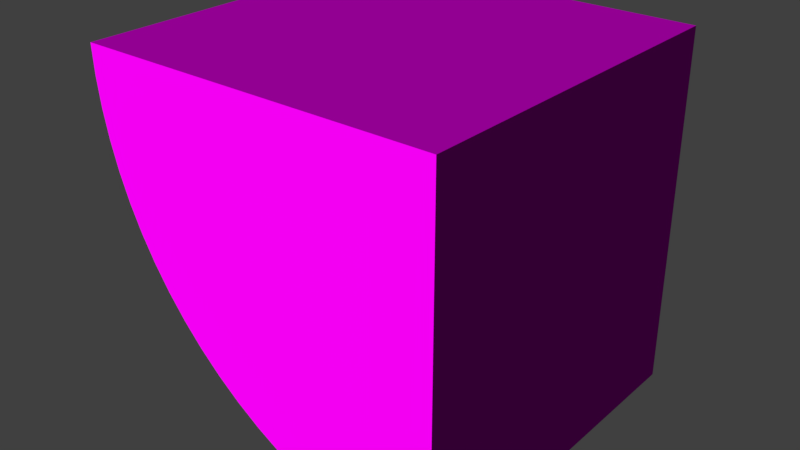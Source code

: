 # Source: ArmorRoundInvertedCorner.blend  (saved by Blender 2.78.0; exported with 4.5.12 LTS)
import bpy
from mathutils import Matrix  # noqa: F401  (used for matrix-valued properties, if any)

bpy.ops.wm.read_factory_settings(use_empty=True)
scene = bpy.context.scene
scene.name = 'HeavyArmorRoundInvertedCorner_5_5_5'

# ---- collections
col_collection_1_001 = bpy.data.collections.new('Collection 1.001'); scene.collection.children.link(col_collection_1_001)
col_collection_2_001 = bpy.data.collections.new('Collection 2.001'); scene.collection.children.link(col_collection_2_001)
col_collection_2_001.hide_render = True
col_collection_2_001.hide_viewport = True

# ---- images (referenced by path relative to the original .blend; pixels are not part of the script)
import os
ASSET_DIR = os.environ.get("B2B_ASSET_DIR", "")  # directory of the original .blend (textures are referenced by path, not embedded)
HERE = os.path.dirname(os.path.abspath(__file__))  # packed textures are extracted next to this script under _unpacked/

def load_image(name, relpath, width, height, colorspace="sRGB"):
    """Load a texture the original file referenced (path relative to the .blend, or extracted next to this script)."""
    p = next((c for c in (os.path.join(HERE, relpath), os.path.join(ASSET_DIR, relpath)) if relpath and os.path.exists(c)), "")
    if p:
        img = bpy.data.images.load(p, check_existing=True)
        img.name = name
    else:  # same state as the original file: an image datablock whose file is absent (Cycles renders it pink)
        img = bpy.data.images.new(name, width, height)
        img.source = "FILE"
        img.filepath = "//" + (relpath or name)
    img.colorspace_settings.name = colorspace
    return img
img_large_heavy_square_plate_cm_dds = load_image('large_heavy_square_plate_cm.dds', 'large_heavy_square_plate_cm.dds', 1024, 1024, 'sRGB')
img_large_heavy_square_plate_ng_dds = load_image('large_heavy_square_plate_ng.dds', 'large_heavy_square_plate_ng.dds', 1024, 1024, 'Non-Color')
img_large_heavy_square_plate_add_dds = load_image('large_heavy_square_plate_add.dds', 'large_heavy_square_plate_add.dds', 1024, 1024, 'Non-Color')

# ---- materials (node trees are filled in below, after node groups)
mat_heavy_armor = bpy.data.materials.new('heavy_armor')
mat_heavy_armor.alpha_threshold = 0.0
mat_heavy_armor.roughness = 0.5

# ---- node groups
ng_spaceengineers_dx11_shader_2 = bpy.data.node_groups.new('SpaceEngineers_DX11_Shader_2', 'ShaderNodeTree')
_s = ng_spaceengineers_dx11_shader_2.interface.new_socket(name='Surface', in_out='OUTPUT', socket_type='NodeSocketShader')
_s = ng_spaceengineers_dx11_shader_2.interface.new_socket(name='Base Color Map', in_out='INPUT', socket_type='NodeSocketColor')
_s.default_value = (0.8, 0.8, 0.8, 1.0)
_s = ng_spaceengineers_dx11_shader_2.interface.new_socket(name='Metalness Map', in_out='INPUT', socket_type='NodeSocketFloat')
_s.min_value = 0.0
_s.max_value = 1.0
_s = ng_spaceengineers_dx11_shader_2.interface.new_socket(name='Normal Map', in_out='INPUT', socket_type='NodeSocketColor')
_s.default_value = (0.5, 0.5, 1.0, 1.0)
_s = ng_spaceengineers_dx11_shader_2.interface.new_socket(name='Normal Map Strength', in_out='INPUT', socket_type='NodeSocketFloat')
_s.default_value = 1.5
_s.min_value = 0.0
_s.max_value = 10.0
_s = ng_spaceengineers_dx11_shader_2.interface.new_socket(name='Glossiness Map', in_out='INPUT', socket_type='NodeSocketFloat')
_s.min_value = 0.0
_s.max_value = 1.0
_s = ng_spaceengineers_dx11_shader_2.interface.new_socket(name='IOR', in_out='INPUT', socket_type='NodeSocketFloat')
_s.default_value = 1.45
_s.min_value = 0.0
_s.max_value = 1000.0
_s = ng_spaceengineers_dx11_shader_2.interface.new_socket(name='Ambient Occlusion Map', in_out='INPUT', socket_type='NodeSocketFloat')
_s.default_value = 1.0
_s.min_value = 0.0
_s.max_value = 1.0
_s = ng_spaceengineers_dx11_shader_2.interface.new_socket(name='Ambient Occlusion Power', in_out='INPUT', socket_type='NodeSocketFloat')
_s.default_value = 1.0
_s.min_value = 0.0
_s.max_value = 1.0
_s = ng_spaceengineers_dx11_shader_2.interface.new_socket(name='Emissivity Map', in_out='INPUT', socket_type='NodeSocketFloat')
_s.min_value = 0.0
_s.max_value = 1.0
_s = ng_spaceengineers_dx11_shader_2.interface.new_socket(name='Emissive Strength', in_out='INPUT', socket_type='NodeSocketFloat')
_s.default_value = 1.0
_s.min_value = 0.0
_s.max_value = 100.0
_s = ng_spaceengineers_dx11_shader_2.interface.new_socket(name='Emissive Color Override', in_out='INPUT', socket_type='NodeSocketFloat')
_s.min_value = 0.0
_s.max_value = 1.0
_s = ng_spaceengineers_dx11_shader_2.interface.new_socket(name='Emissive Color', in_out='INPUT', socket_type='NodeSocketColor')
_s.default_value = (0.0, 1.0, 0.0, 1.0)
_s = ng_spaceengineers_dx11_shader_2.interface.new_socket(name='Coloring Mask', in_out='INPUT', socket_type='NodeSocketFloat')
_s.min_value = 0.0
_s.max_value = 1.0
_s = ng_spaceengineers_dx11_shader_2.interface.new_socket(name='Recolor', in_out='INPUT', socket_type='NodeSocketColor')
_s.default_value = (0.8, 0.8, 0.8, 1.0)
_N = ng_spaceengineers_dx11_shader_2.nodes; _L = ng_spaceengineers_dx11_shader_2.links
n0 = _N.new('NodeFrame'); n0.name = 'F.AO'; n0.location = (-777, 439)
n0.label = 'Ambient Occlusion'
n0.width = 558
n1 = _N.new('NodeGroupInput'); n1.name = 'Input.PBR'; n1.location = (-898, -215)
n1.width = 195
n2 = _N.new('ShaderNodeInvert'); n2.name = 'RoughnessInvert'; n2.location = (-488, -178)
n2.hide = True
n3 = _N.new('NodeFrame'); n3.name = 'F.Recolor'; n3.location = (-975, -404)
n3.label = 'Recoloring'
n3.width = 1011
n4 = _N.new('NodeGroupInput'); n4.name = 'Input.Recolor'; n4.location = (-673, -11)
n4.width = 195
n5 = _N.new('NodeReroute'); n5.name = 'RR.Recolor'; n5.location = (-416, -35)
n5.width = 100
n5.socket_idname = 'NodeSocketFloatUnsigned'
n6 = _N.new('ShaderNodeSeparateColor'); n6.name = 'Recolor.Separate'; n6.location = (-219, -77)
n6.hide = True
n7 = _N.new('NodeReroute'); n7.name = 'RR.BaseColor'; n7.location = (-400, -45)
n7.width = 100
n8 = _N.new('ShaderNodeRGBCurve'); n8.name = 'Recolor.Contrast'; n8.location = (-324, -130)
n8.width = 211
_c = n8.mapping.curves[3]
while len(_c.points) > 2: _c.points.remove(_c.points[-1])
_c.points[0].location = (0.0, 0.0); _c.points[0].handle_type = 'AUTO'
_c.points[1].location = (0.13, 0.38); _c.points[1].handle_type = 'AUTO'
_p = _c.points.new(1.0, 1.0); _p.handle_type = 'AUTO'
n8.mapping.update()
n9 = _N.new('ShaderNodeMath'); n9.name = 'Recolor.Darken'; n9.location = (-77, -109)
n9.hide = True
n9.operation = 'MULTIPLY'
n9.use_clamp = True
n10 = _N.new('ShaderNodeCombineColor'); n10.name = 'Recolor.Combine'; n10.location = (50, -77)
n10.hide = True
n11 = _N.new('ShaderNodeMix'); n11.name = 'RecolorMixColor'; n11.location = (190, -37)
n11.hide = True
n11.data_type = 'RGBA'
n11.clamp_result = True
n12 = _N.new('NodeGroupInput'); n12.name = 'Input.AO'; n12.location = (-157, -67)
n12.width = 188
n13 = _N.new('ShaderNodeMath'); n13.name = 'AOPower'; n13.location = (80, -102)
n13.hide = True
n13.operation = 'POWER'
n13.use_clamp = True
n14 = _N.new('ShaderNodeMix'); n14.name = 'AOMult'; n14.location = (254, -103)
n14.hide = True
n14.data_type = 'RGBA'
n14.blend_type = 'MULTIPLY'
n14.inputs[0].default_value = 1.0
n15 = _N.new('NodeReroute'); n15.name = 'RR.Roughness'; n15.location = (-344, -188)
n15.label = 'Roughness'
n15.width = 100
n16 = _N.new('NodeGroupInput'); n16.name = 'Input.Normal'; n16.location = (-1193, 95)
n16.width = 188
n17 = _N.new('ShaderNodeNormalMap'); n17.name = 'NormalMap'; n17.location = (-914, 195)
n18 = _N.new('NodeReroute'); n18.name = 'RR.NormalA'; n18.location = (-677, 159)
n18.width = 100
n18.socket_idname = 'NodeSocketVector'
n19 = _N.new('NodeReroute'); n19.name = 'RR.NormalB'; n19.location = (-204, 158)
n19.width = 100
n19.socket_idname = 'NodeSocketVector'
n20 = _N.new('NodeFrame'); n20.name = 'F.Dielectric'; n20.location = (174, 160)
n20.label = 'Dielectric'
n20.width = 516
n21 = _N.new('ShaderNodeBsdfDiffuse'); n21.name = 'DielectricDiffuseBSDF'; n21.location = (-200, 100)
n22 = _N.new('NodeFrame'); n22.name = 'F.Emission'; n22.location = (285, -860)
n22.label = 'Emission'
n22.width = 695
n23 = _N.new('NodeGroupInput'); n23.name = 'Input.Emission'; n23.location = (-350, 76)
n23.width = 195
n24 = _N.new('NodeReroute'); n24.name = 'RR.EmissiveColor'; n24.location = (-369, -93)
n24.width = 100
n25 = _N.new('ShaderNodeMix'); n25.name = 'EmissionMixColor'; n25.location = (-71, 34)
n25.data_type = 'RGBA'
n25.clamp_result = True
n26 = _N.new('ShaderNodeEmission'); n26.name = 'Emissions'; n26.location = (118, 53)
n27 = _N.new('NodeReroute'); n27.name = 'RR.Metalness'; n27.location = (-102, -251)
n27.label = 'Metalness'
n27.width = 100
n27.socket_idname = 'NodeSocketFloatUnsigned'
n28 = _N.new('NodeFrame'); n28.name = 'F.Metallic'; n28.location = (177, -417)
n28.label = 'Metallic'
n28.width = 536
n29 = _N.new('ShaderNodeFresnel'); n29.name = 'Fresnel'; n29.location = (-561, 70)
n30 = _N.new('ShaderNodeMix'); n30.name = 'MetallicMixColor'; n30.location = (-193, 92)
n30.data_type = 'RGBA'
n30.inputs[7].default_value = (1.0, 1.0, 1.0, 1.0)
n31 = _N.new('ShaderNodeBsdfAnisotropic'); n31.name = 'MetallicGlossyBSDF'; n31.location = (-200, -100)
n31.distribution = 'ASHIKHMIN_SHIRLEY'
n32 = _N.new('ShaderNodeMixShader'); n32.name = 'MetallicMixShader'; n32.location = (136, 2)
n33 = _N.new('ShaderNodeBsdfAnisotropic'); n33.name = 'DieletricGlossBSDF'; n33.location = (-200, -200)
n33.distribution = 'ASHIKHMIN_SHIRLEY'
n34 = _N.new('ShaderNodeMixShader'); n34.name = 'DieletricMixShader'; n34.location = (116, -46)
n35 = _N.new('NodeReroute'); n35.name = 'RR.Emissivity.Map'; n35.location = (100, 89)
n35.width = 100
n35.socket_idname = 'NodeSocketFloatUnsigned'
n36 = _N.new('ShaderNodeMixShader'); n36.name = 'ComponentsMixShader'; n36.location = (649, -194)
n37 = _N.new('ShaderNodeMixShader'); n37.name = 'EmmissionMixShader'; n37.location = (878, -498)
n38 = _N.new('NodeGroupOutput'); n38.name = 'Output'; n38.location = (1163, -503)
n39 = _N.new('ShaderNodeMath'); n39.name = 'Math'; n39.location = (0, 0)
n39.operation = 'POWER'
n40 = _N.new('ShaderNodeMath'); n40.name = 'Math.001'; n40.location = (0, 0)
n40.operation = 'POWER'
n4.parent = n3
n5.parent = n3
n6.parent = n3
n7.parent = n3
n8.parent = n3
n9.parent = n3
n10.parent = n3
n11.parent = n3
n12.parent = n0
n13.parent = n0
n14.parent = n0
n21.parent = n20
n23.parent = n22
n24.parent = n22
n25.parent = n22
n26.parent = n22
n30.parent = n28
n31.parent = n28
n32.parent = n28
n33.parent = n20
n34.parent = n20
n35.parent = n22
_L.new(n1.outputs[4], n2.inputs[1])
_L.new(n4.outputs[12], n5.inputs[0])
_L.new(n4.outputs[13], n6.inputs[0])
_L.new(n4.outputs[0], n7.inputs[0])
_L.new(n7.outputs[0], n8.inputs[1])
_L.new(n6.outputs[2], n9.inputs[0])
_L.new(n8.outputs[0], n9.inputs[1])
_L.new(n6.outputs[0], n10.inputs[0])
_L.new(n6.outputs[1], n10.inputs[1])
_L.new(n9.outputs[0], n10.inputs[2])
_L.new(n5.outputs[0], n11.inputs[0])
_L.new(n7.outputs[0], n11.inputs[6])
_L.new(n10.outputs[0], n11.inputs[7])
_L.new(n12.outputs[6], n13.inputs[0])
_L.new(n12.outputs[7], n13.inputs[1])
_L.new(n11.outputs[2], n14.inputs[6])
_L.new(n13.outputs[0], n14.inputs[7])
_L.new(n2.outputs[0], n15.inputs[0])
_L.new(n16.outputs[3], n17.inputs[0])
_L.new(n16.outputs[2], n17.inputs[1])
_L.new(n17.outputs[0], n18.inputs[0])
_L.new(n18.outputs[0], n19.inputs[0])
_L.new(n14.outputs[2], n21.inputs[0])
_L.new(n15.outputs[0], n21.inputs[1])
_L.new(n19.outputs[0], n21.inputs[2])
_L.new(n11.outputs[2], n24.inputs[0])
_L.new(n23.outputs[10], n25.inputs[0])
_L.new(n24.outputs[0], n25.inputs[6])
_L.new(n23.outputs[11], n25.inputs[7])
_L.new(n25.outputs[2], n26.inputs[0])
_L.new(n23.outputs[9], n26.inputs[1])
_L.new(n1.outputs[1], n27.inputs[0])
_L.new(n16.outputs[5], n29.inputs[0])
_L.new(n18.outputs[0], n29.inputs[1])
_L.new(n29.outputs[0], n30.inputs[0])
_L.new(n27.outputs[0], n30.inputs[6])
_L.new(n11.outputs[2], n31.inputs[0])
_L.new(n19.outputs[0], n31.inputs[4])
_L.new(n30.outputs[2], n32.inputs[0])
_L.new(n21.outputs[0], n32.inputs[1])
_L.new(n31.outputs[0], n32.inputs[2])
_L.new(n19.outputs[0], n33.inputs[4])
_L.new(n29.outputs[0], n34.inputs[0])
_L.new(n21.outputs[0], n34.inputs[1])
_L.new(n33.outputs[0], n34.inputs[2])
_L.new(n23.outputs[8], n35.inputs[0])
_L.new(n27.outputs[0], n36.inputs[0])
_L.new(n34.outputs[0], n36.inputs[1])
_L.new(n32.outputs[0], n36.inputs[2])
_L.new(n35.outputs[0], n37.inputs[0])
_L.new(n36.outputs[0], n37.inputs[1])
_L.new(n26.outputs[0], n37.inputs[2])
_L.new(n37.outputs[0], n38.inputs[0])
_L.new(n15.outputs[0], n39.inputs[0])
_L.new(n39.outputs[0], n33.inputs[1])
_L.new(n15.outputs[0], n40.inputs[0])
_L.new(n40.outputs[0], n31.inputs[1])
n38.is_active_output = True
ng_spaceengineers_dx9_shader = bpy.data.node_groups.new('SpaceEngineers_DX9_Shader', 'ShaderNodeTree')
_s = ng_spaceengineers_dx9_shader.interface.new_socket(name='Surface', in_out='OUTPUT', socket_type='NodeSocketShader')
_s = ng_spaceengineers_dx9_shader.interface.new_socket(name='Diffuse', in_out='INPUT', socket_type='NodeSocketColor')
_s.default_value = (0.8, 0.8, 0.8, 1.0)
_s = ng_spaceengineers_dx9_shader.interface.new_socket(name='Emissive', in_out='INPUT', socket_type='NodeSocketFloat')
_s.default_value = 1.0
_s.min_value = 0.0
_s.max_value = 1.0
_s = ng_spaceengineers_dx9_shader.interface.new_socket(name='Normal Map', in_out='INPUT', socket_type='NodeSocketColor')
_s.default_value = (0.5, 0.5, 1.0, 1.0)
_s = ng_spaceengineers_dx9_shader.interface.new_socket(name='Specularity', in_out='INPUT', socket_type='NodeSocketFloat')
_s.min_value = 0.0
_s.max_value = 1.0
_s = ng_spaceengineers_dx9_shader.interface.new_socket(name='Uniform Color', in_out='INPUT', socket_type='NodeSocketColor')
_s.default_value = (1.0, 1.0, 1.0, 1.0)
_s = ng_spaceengineers_dx9_shader.interface.new_socket(name='Specular Intensity', in_out='INPUT', socket_type='NodeSocketFloat')
_s.min_value = 0.0
_s.max_value = 1000.0
_s = ng_spaceengineers_dx9_shader.interface.new_socket(name='Specular Power', in_out='INPUT', socket_type='NodeSocketFloat')
_s.min_value = 0.0
_s.max_value = 1000.0
_N = ng_spaceengineers_dx9_shader.nodes; _L = ng_spaceengineers_dx9_shader.links
n0 = _N.new('NodeGroupInput'); n0.name = 'Group Input'; n0.location = (-400, 0)
n1 = _N.new('NodeGroupOutput'); n1.name = 'Group Output'; n1.location = (200, 0)
n2 = _N.new('ShaderNodeNormalMap'); n2.name = 'NormalMap'; n2.location = (-200, -200)
n3 = _N.new('ShaderNodeBsdfDiffuse'); n3.name = 'DiffuseColor'; n3.location = (-200, 0)
n3.label = 'Diffuse Color'
_L.new(n0.outputs[2], n2.inputs[1])
_L.new(n0.outputs[0], n3.inputs[0])
_L.new(n2.outputs[0], n3.inputs[2])
_L.new(n3.outputs[0], n1.inputs[0])
n1.is_active_output = True

# ---- material node trees
mat_heavy_armor.use_nodes = True; mat_heavy_armor.node_tree.nodes.clear()
_N = mat_heavy_armor.node_tree.nodes; _L = mat_heavy_armor.node_tree.links
n0 = _N.new('ShaderNodeOutputMaterial'); n0.name = 'Material Output'; n0.location = (800, 150)
n1 = _N.new('ShaderNodeTexImage'); n1.name = 'ColorMetalTexture'; n1.location = (-200, 600)
n1.label = 'ColorMetalTexture'
n1.width = 140
n1.hide = True
n1.image = img_large_heavy_square_plate_cm_dds
n2 = _N.new('ShaderNodeTexImage'); n2.name = 'ColorMetal2Texture'; n2.location = (-200, 550)
n2.label = 'ColorMetal2Texture'
n2.width = 140
n2.hide = True
n2.image = img_large_heavy_square_plate_cm_dds
n3 = _N.new('ShaderNodeTexImage'); n3.name = 'NormalGlossTexture'; n3.location = (-200, 500)
n3.label = 'NormalGlossTexture'
n3.width = 140
n3.hide = True
n3.image = img_large_heavy_square_plate_ng_dds
n4 = _N.new('ShaderNodeTexImage'); n4.name = 'NormalGloss2Texture'; n4.location = (-200, 450)
n4.label = 'NormalGloss2Texture'
n4.width = 140
n4.hide = True
n4.image = img_large_heavy_square_plate_ng_dds
n5 = _N.new('ShaderNodeTexImage'); n5.name = 'AddMapsTexture'; n5.location = (-200, 400)
n5.label = 'AddMapsTexture'
n5.width = 140
n5.hide = True
n5.image = img_large_heavy_square_plate_add_dds
n6 = _N.new('ShaderNodeTexImage'); n6.name = 'AddMaps2Texture'; n6.location = (-200, 350)
n6.label = 'AddMaps2Texture'
n6.width = 140
n6.hide = True
n6.image = img_large_heavy_square_plate_add_dds
n7 = _N.new('ShaderNodeTexImage'); n7.name = 'AlphamaskTexture'; n7.location = (-200, 300)
n7.label = 'AlphamaskTexture'
n7.width = 140
n7.hide = True
n8 = _N.new('ShaderNodeSeparateColor'); n8.name = 'SplitAddMaps'; n8.location = (0, 400)
n8.label = 'Split AddMaps'
n8.hide = True
n9 = _N.new('ShaderNodeGroup'); n9.name = 'DX11Shader'; n9.location = (250, 600)
n9.width = 207
n9.node_tree = ng_spaceengineers_dx11_shader_2
n9.inputs[3].default_value = 1.5
n9.inputs[5].default_value = 1.45
n9.inputs[7].default_value = 1.0
n9.inputs[9].default_value = 1.0
n9.inputs[10].default_value = 0.0
n9.inputs[11].default_value = (0.0, 1.0, 0.0, 1.0)
n9.inputs[13].default_value = (0.8, 0.8, 0.8, 1.0)
n10 = _N.new('NodeFrame'); n10.name = 'DX11Frame'; n10.location = (0, 0)
n10.label = 'DirectX 11 Textures'
n10.width = 150
n10.label_size = 25
n11 = _N.new('ShaderNodeTexImage'); n11.name = 'DiffuseTexture'; n11.location = (-200, -100)
n11.label = 'DiffuseTexture'
n11.width = 140
n11.hide = True
n12 = _N.new('ShaderNodeTexImage'); n12.name = 'Diffuse2Texture'; n12.location = (-200, -150)
n12.label = 'Diffuse2Texture'
n12.width = 140
n12.hide = True
n13 = _N.new('ShaderNodeTexImage'); n13.name = 'NormalTexture'; n13.location = (-200, -200)
n13.label = 'NormalTexture'
n13.width = 140
n13.hide = True
n14 = _N.new('ShaderNodeTexImage'); n14.name = 'Normal2Texture'; n14.location = (-200, -250)
n14.label = 'Normal2Texture'
n14.width = 140
n14.hide = True
n15 = _N.new('ShaderNodeRGB'); n15.name = 'DiffuseColor'; n15.location = (-200, -300)
n15.label = 'Diffuse Color'
n15.outputs[0].default_value = (1.0, 1.0, 1.0, 1.0)
n16 = _N.new('ShaderNodeValue'); n16.name = 'SpecularIntensity'; n16.location = (0, -300)
n16.label = 'Specular Intensity'
n16.outputs[0].default_value = 0.0
n17 = _N.new('ShaderNodeValue'); n17.name = 'SpecularPower'; n17.location = (0, -400)
n17.label = 'Specular Power'
n17.outputs[0].default_value = 0.0
n18 = _N.new('ShaderNodeGroup'); n18.name = 'DX9Shader'; n18.location = (250, -50)
n18.width = 207
n18.node_tree = ng_spaceengineers_dx9_shader
n19 = _N.new('NodeFrame'); n19.name = 'DX9Frame'; n19.location = (0, 0)
n19.label = 'DirectX 9 Textures'
n19.width = 150
n19.label_size = 25
n20 = _N.new('ShaderNodeMixShader'); n20.name = 'ShaderToggle'; n20.location = (600, 150)
n20.label = 'Shader Toggle'
n20.inputs[0].default_value = 1.0
n1.parent = n10
n2.parent = n10
n3.parent = n10
n4.parent = n10
n5.parent = n10
n6.parent = n10
n7.parent = n10
n8.parent = n10
n9.parent = n10
n11.parent = n19
n12.parent = n19
n13.parent = n19
n14.parent = n19
n15.parent = n19
n16.parent = n19
n17.parent = n19
n18.parent = n19
_L.new(n5.outputs[0], n8.inputs[0])
_L.new(n1.outputs[0], n9.inputs[0])
_L.new(n2.outputs[1], n9.inputs[1])
_L.new(n3.outputs[0], n9.inputs[2])
_L.new(n4.outputs[1], n9.inputs[4])
_L.new(n8.outputs[0], n9.inputs[6])
_L.new(n8.outputs[1], n9.inputs[8])
_L.new(n6.outputs[1], n9.inputs[12])
_L.new(n11.outputs[0], n18.inputs[0])
_L.new(n12.outputs[1], n18.inputs[1])
_L.new(n13.outputs[0], n18.inputs[2])
_L.new(n14.outputs[1], n18.inputs[3])
_L.new(n15.outputs[0], n18.inputs[4])
_L.new(n16.outputs[0], n18.inputs[5])
_L.new(n17.outputs[0], n18.inputs[6])
_L.new(n9.outputs[0], n20.inputs[1])
_L.new(n18.outputs[0], n20.inputs[2])
_L.new(n20.outputs[0], n0.inputs[0])
n0.is_active_output = True

# ---- world
world_world_003 = bpy.data.worlds.new('World.003'); scene.world = world_world_003
world_world_003.color = (0.05088, 0.05088, 0.05088)
world_world_003.use_sun_shadow = False
world_world_003.sun_shadow_jitter_overblur = 0.0
world_world_003.cycles.sampling_method = 'MANUAL'

# ---- meshes
me_cube_007 = bpy.data.meshes.new('Cube.007')
me_cube_007.from_pydata([(1.0, -1.0, 1.0), (-1.0, 0.8431, -0.9938), (-1.0, 0.6871, -0.9754), (-1.0, 0.5331, -0.9447), (-1.0, 0.382, -0.9021), (-1.0, 0.2346, -0.8478), (-1.0, 0.09202, -0.782), (-1.0, -0.045, -0.7053), (-1.0, -0.1756, -0.618), (-1.0, -0.2989, -0.5208), (-1.0, -0.4142, -0.4142), (-1.0, -0.5208, -0.2989), (-1.0, -0.618, -0.1756), (-1.0, -0.7053, -0.045), (-1.0, -0.782, 0.09202), (-1.0, -0.8478, 0.2346), (-1.0, -0.9021, 0.382), (-1.0, -0.9447, 0.5331), (-1.0, -0.9754, 0.6871), (-1.0, -0.9938, 0.8431), (1.0, 1.0, -1.0), (1.0, -1.0, -1.0), (-1.0, 1.0, -1.0), (0.8431, -0.9938, -1.0), (0.6871, -0.9754, -1.0), (0.5331, -0.9447, -1.0), (0.382, -0.9021, -1.0), (0.2346, -0.8478, -1.0), (0.09202, -0.782, -1.0), (-0.045, -0.7053, -1.0), (-0.1756, -0.618, -1.0), (-0.2989, -0.5208, -1.0), (-0.4142, -0.4142, -1.0), (-0.5208, -0.2989, -1.0), (-0.618, -0.1756, -1.0), (-0.7053, -0.045, -1.0), (-0.782, 0.09202, -1.0), (-0.8478, 0.2346, -1.0), (-0.9021, 0.382, -1.0), (-0.9447, 0.5331, -1.0), (-0.9754, 0.6871, -1.0), (-0.9938, 0.8431, -1.0), (-1.0, -1.0, 1.0), (-0.9938, -1.0, 0.8431), (-0.9754, -1.0, 0.6871), (-0.9447, -1.0, 0.5331), (-0.9021, -1.0, 0.382), (-0.8478, -1.0, 0.2346), (-0.782, -1.0, 0.09202), (-0.7053, -1.0, -0.045), (-0.618, -1.0, -0.1756), (-0.5208, -1.0, -0.2989), (-0.4142, -1.0, -0.4142), (-0.2989, -1.0, -0.5208), (-0.1756, -1.0, -0.618), (-0.045, -1.0, -0.7053), (0.09202, -1.0, -0.782), (0.2346, -1.0, -0.8478), (0.382, -1.0, -0.9021), (0.5331, -1.0, -0.9447), (0.6871, -1.0, -0.9754), (0.8431, -1.0, -0.9938), (-1.0, 1.0, 1.0), (-0.2989, -0.5208, -0.5208), (-0.1756, -0.618, -0.618), (0.09202, -0.782, -0.782), (0.2346, -0.8478, -0.8478), (0.382, -0.9021, -0.9021), (0.6871, -0.9754, -0.9754), (0.5331, -0.9447, -0.9447), (0.8431, -0.9938, -0.9938), (0.8436, -0.9939, -0.9939), (-0.4142, -0.4142, -0.4142), (-0.5208, -0.2989, -0.5208), (-0.045, -0.7053, -0.7053), (-0.9447, -0.9447, 0.5331), (-0.9021, -0.9021, 0.382), (-0.9754, -0.9754, 0.6871), (-0.9939, -0.9939, 0.8436), (-0.9938, -0.9938, 0.8431), (-0.8478, -0.8478, 0.2346), (-0.782, -0.782, 0.09202), (-0.7053, -0.7053, -0.045), (-0.618, -0.618, -0.1756), (-0.5208, -0.5208, -0.2989), (-0.782, 0.09202, -0.782), (-0.7053, -0.045, -0.7053), (-0.618, -0.1756, -0.618), (-0.8478, 0.2346, -0.8478), (-0.9021, 0.382, -0.9021), (-0.9447, 0.5331, -0.9447), (-0.9938, 0.8431, -0.9938), (-0.9754, 0.6871, -0.9754), (1.0, 1.0, 1.0)], [], [(43, 79, 77, 44), (44, 77, 75, 45), (45, 75, 76, 46), (46, 76, 80, 47), (47, 80, 81, 48), (48, 81, 82, 49), (49, 82, 83, 50), (50, 83, 84, 51), (51, 84, 72, 52), (52, 72, 63, 53), (53, 63, 64, 54), (54, 64, 74, 55), (55, 74, 65, 56), (56, 65, 66, 57), (57, 66, 67, 58), (58, 67, 69, 59), (59, 69, 68, 60), (60, 68, 70, 61), (61, 70, 71, 21), (0, 42, 43, 44, 45, 46, 47, 48, 49, 50, 51, 52, 53, 54, 55, 56, 57, 58, 59, 60, 61, 21), (21, 71, 70, 23), (64, 63, 31, 30), (63, 72, 32, 31), (65, 74, 29, 28), (66, 65, 28, 27), (69, 67, 26, 25), (70, 68, 24, 23), (74, 64, 30, 29), (68, 69, 25, 24), (72, 73, 33, 32), (67, 66, 27, 26), (75, 77, 18, 17), (78, 79, 43, 42), (87, 73, 9, 8), (80, 76, 16, 15), (22, 91, 1), (79, 78, 42, 19), (82, 81, 14, 13), (88, 85, 6, 5), (85, 86, 7, 6), (86, 87, 8, 7), (88, 89, 38, 37), (92, 90, 3, 2), (90, 89, 4, 3), (72, 84, 11, 10), (22, 20, 21, 23, 24, 25, 26, 27, 28, 29, 30, 31, 32, 33, 34, 35, 36, 37, 38, 39, 40, 41), (86, 85, 36, 35), (73, 87, 34, 33), (91, 92, 2, 1), (76, 75, 17, 16), (77, 79, 19, 18), (83, 82, 13, 12), (84, 83, 12, 11), (92, 91, 41, 40), (89, 90, 39, 38), (73, 72, 10, 9), (90, 92, 40, 39), (81, 80, 15, 14), (91, 22, 41), (42, 62, 22, 1, 2, 3, 4, 5, 6, 7, 8, 9, 10, 11, 12, 13, 14, 15, 16, 17, 18, 19), (89, 88, 5, 4), (87, 86, 35, 34), (85, 88, 37, 36), (93, 62, 42, 0), (20, 22, 62, 93), (20, 93, 0, 21)])
_uv = me_cube_007.uv_layers.new(name='UVMap')
_uv.uv.foreach_set('vector', [0.05525, 0.502, 0.05539, 0.4998, 0.1112, 0.4998, 0.11, 0.5082, 0.11, 0.5082, 0.1112, 0.4998, 0.1667, 0.4998, 0.1626, 0.518, 0.1626, 0.518, 0.1667, 0.4998, 0.2225, 0.4998, 0.2131, 0.531, 0.2131, 0.531, 0.2225, 0.4998, 0.2792, 0.4998, 0.2614, 0.5471, 0.2614, 0.5471, 0.2792, 0.4998, 0.3374, 0.4998, 0.3079, 0.5658, 0.3079, 0.5658, 0.3374, 0.4998, 0.3973, 0.4998, 0.353, 0.5871, 0.353, 0.5871, 0.3973, 0.4998, 0.4582, 0.4998, 0.3973, 0.6103, 0.3973, 0.6103, 0.4582, 0.4998, 0.5188, 0.4998, 0.4411, 0.635, 0.4411, 0.635, 0.5188, 0.4998, 0.5775, 0.4999, 0.4848, 0.6603, 0.4848, 0.6603, 0.5775, 0.4999, 0.6068, 0.5506, 0.5286, 0.6855, 0.5286, 0.6855, 0.6068, 0.5506, 0.6371, 0.6031, 0.5719, 0.7112, 0.5719, 0.7112, 0.6371, 0.6031, 0.6675, 0.6559, 0.6141, 0.7379, 0.6141, 0.7379, 0.6675, 0.6559, 0.6975, 0.7078, 0.655, 0.7663, 0.655, 0.7663, 0.6975, 0.7078, 0.7266, 0.7582, 0.6945, 0.7972, 0.6945, 0.7972, 0.7266, 0.7582, 0.7549, 0.8073, 0.7325, 0.831, 0.7325, 0.831, 0.7549, 0.8073, 0.7828, 0.8556, 0.7691, 0.8682, 0.7691, 0.8682, 0.7828, 0.8556, 0.8105, 0.9037, 0.8039, 0.9089, 0.8039, 0.9089, 0.8105, 0.9037, 0.8384, 0.952, 0.8366, 0.9532, 0.8366, 0.9532, 0.8384, 0.952, 0.8385, 0.9522, 0.8661, 0.9999, 0.9999, 9.998e-05, 0.9999, 0.9999, 0.9215, 0.9968, 0.8435, 0.9876, 0.7665, 0.9723, 0.6909, 0.951, 0.6173, 0.9238, 0.546, 0.8909, 0.4775, 0.8526, 0.4122, 0.809, 0.3506, 0.7603, 0.2929, 0.7071, 0.2396, 0.6494, 0.191, 0.5878, 0.1474, 0.5225, 0.1091, 0.454, 0.0762, 0.3827, 0.04903, 0.3091, 0.02772, 0.2335, 0.01241, 0.1565, 0.003182, 0.07854, 9.998e-05, 9.998e-05, 0.8661, 0.9999, 0.8385, 0.9522, 0.8384, 0.952, 0.8404, 0.9511, 0.6371, 0.6031, 0.6068, 0.5506, 0.7627, 0.5504, 0.7632, 0.6007, 0.6068, 0.5506, 0.5775, 0.4999, 0.7627, 0.4999, 0.7627, 0.5504, 0.6975, 0.7078, 0.6675, 0.6559, 0.7652, 0.6506, 0.7694, 0.7003, 0.7266, 0.7582, 0.6975, 0.7078, 0.7694, 0.7003, 0.7764, 0.7499, 0.7828, 0.8556, 0.7549, 0.8073, 0.7867, 0.7998, 0.8006, 0.85, 0.8384, 0.952, 0.8105, 0.9037, 0.8184, 0.9006, 0.8404, 0.9511, 0.6675, 0.6559, 0.6371, 0.6031, 0.7632, 0.6007, 0.7652, 0.6506, 0.8105, 0.9037, 0.7828, 0.8556, 0.8006, 0.85, 0.8184, 0.9006, 0.5775, 0.4999, 0.6068, 0.4491, 0.7627, 0.4494, 0.7627, 0.4999, 0.7549, 0.8073, 0.7266, 0.7582, 0.7764, 0.7499, 0.7867, 0.7998, 0.1667, 0.4998, 0.1112, 0.4998, 0.11, 0.4914, 0.1626, 0.4816, 0.05522, 0.4998, 0.05539, 0.4998, 0.05525, 0.502, 9.305e-05, 0.4998, 0.6371, 0.3966, 0.6068, 0.4491, 0.5286, 0.3142, 0.5719, 0.2885, 0.2792, 0.4998, 0.2225, 0.4998, 0.2131, 0.4686, 0.2615, 0.4526, 0.8661, 9.305e-05, 0.8385, 0.04783, 0.8367, 0.04661, 0.05539, 0.4998, 0.05522, 0.4998, 9.305e-05, 0.4998, 0.05525, 0.4976, 0.3973, 0.4998, 0.3374, 0.4998, 0.3079, 0.4338, 0.353, 0.4126, 0.7267, 0.2415, 0.6975, 0.292, 0.6551, 0.2334, 0.6946, 0.2026, 0.6975, 0.292, 0.6676, 0.3439, 0.6142, 0.2618, 0.6551, 0.2334, 0.6676, 0.3439, 0.6371, 0.3966, 0.5719, 0.2885, 0.6142, 0.2618, 0.7267, 0.2415, 0.755, 0.1924, 0.7867, 0.2, 0.7764, 0.2498, 0.8106, 0.09611, 0.7829, 0.1442, 0.7692, 0.1315, 0.804, 0.09083, 0.7829, 0.1442, 0.755, 0.1924, 0.7326, 0.1687, 0.7692, 0.1315, 0.5775, 0.4999, 0.5188, 0.4998, 0.4411, 0.3647, 0.4849, 0.3394, 0.9999, 0.9999, 0.0001002, 0.9999, 9.998e-05, 9.998e-05, 0.07855, 0.003182, 0.1565, 0.01241, 0.2335, 0.02773, 0.3091, 0.04904, 0.3827, 0.07621, 0.454, 0.1091, 0.5225, 0.1474, 0.5878, 0.1911, 0.6494, 0.2397, 0.7071, 0.2929, 0.7604, 0.3506, 0.809, 0.4122, 0.8526, 0.4775, 0.8909, 0.546, 0.9238, 0.6173, 0.951, 0.6909, 0.9723, 0.7665, 0.9876, 0.8435, 0.9968, 0.9215, 0.6676, 0.3439, 0.6975, 0.292, 0.7694, 0.2994, 0.7653, 0.3491, 0.6068, 0.4491, 0.6371, 0.3966, 0.7633, 0.3991, 0.7627, 0.4494, 0.8385, 0.04783, 0.8106, 0.09611, 0.804, 0.09083, 0.8367, 0.04661, 0.2225, 0.4998, 0.1667, 0.4998, 0.1626, 0.4816, 0.2131, 0.4686, 0.1112, 0.4998, 0.05539, 0.4998, 0.05525, 0.4976, 0.11, 0.4914, 0.4582, 0.4998, 0.3973, 0.4998, 0.353, 0.4126, 0.3973, 0.3893, 0.5188, 0.4998, 0.4582, 0.4998, 0.3973, 0.3893, 0.4411, 0.3647, 0.8106, 0.09611, 0.8385, 0.04783, 0.8405, 0.04877, 0.8185, 0.09921, 0.755, 0.1924, 0.7829, 0.1442, 0.8007, 0.1497, 0.7867, 0.2, 0.6068, 0.4491, 0.5775, 0.4999, 0.4849, 0.3394, 0.5286, 0.3142, 0.7829, 0.1442, 0.8106, 0.09611, 0.8185, 0.09921, 0.8007, 0.1497, 0.3374, 0.4998, 0.2792, 0.4998, 0.2615, 0.4526, 0.3079, 0.4338, 0.8385, 0.04783, 0.8661, 9.305e-05, 0.8405, 0.04877, 0.0001005, 0.9999, 9.998e-05, 9.998e-05, 0.9999, 9.998e-05, 0.9968, 0.07854, 0.9876, 0.1565, 0.9723, 0.2335, 0.951, 0.3091, 0.9238, 0.3827, 0.8909, 0.454, 0.8526, 0.5225, 0.8089, 0.5878, 0.7603, 0.6494, 0.7071, 0.7071, 0.6494, 0.7604, 0.5878, 0.809, 0.5225, 0.8526, 0.454, 0.8909, 0.3827, 0.9238, 0.3091, 0.951, 0.2335, 0.9723, 0.1565, 0.9876, 0.07854, 0.9968, 0.755, 0.1924, 0.7267, 0.2415, 0.6946, 0.2026, 0.7326, 0.1687, 0.6371, 0.3966, 0.6676, 0.3439, 0.7653, 0.3491, 0.7633, 0.3991, 0.6975, 0.292, 0.7267, 0.2415, 0.7764, 0.2498, 0.7694, 0.2994, 0.9999, 9.998e-05, 0.9999, 0.9999, 0.0001, 0.9999, 9.998e-05, 9.998e-05, 9.998e-05, 0.9999, 0.0001004, 0.0001, 0.9999, 9.998e-05, 0.9999, 0.9999, 0.9999, 9.998e-05, 0.9999, 0.9999, 0.0001, 0.9999, 9.998e-05, 0.0001002])
me_cube_007.materials.append(mat_heavy_armor)
me_cube_007.use_remesh_preserve_volume = False
me_cube_007.use_remesh_preserve_attributes = False
me_cube_007.use_mirror_vertex_groups = False
me_cube_007.update()
me_cube_006 = bpy.data.meshes.new('Cube.006')
me_cube_006.from_pydata([(1.0, -1.0, 1.0), (-1.0, 0.8431, -0.9938), (-1.0, 0.6871, -0.9754), (-1.0, 0.5331, -0.9447), (-1.0, 0.382, -0.9021), (-1.0, 0.2346, -0.8478), (-1.0, 0.09202, -0.782), (-1.0, -0.045, -0.7053), (-1.0, -0.1756, -0.618), (-1.0, -0.2989, -0.5208), (-1.0, -0.4142, -0.4142), (-1.0, -0.5208, -0.2989), (-1.0, -0.618, -0.1756), (-1.0, -0.7053, -0.045), (-1.0, -0.782, 0.09202), (-1.0, -0.8478, 0.2346), (-1.0, -0.9021, 0.382), (-1.0, -0.9447, 0.5331), (-1.0, -0.9754, 0.6871), (-1.0, -0.9938, 0.8431), (1.0, 1.0, -1.0), (1.0, -1.0, -1.0), (-1.0, 1.0, -1.0), (0.8431, -0.9938, -1.0), (0.6871, -0.9754, -1.0), (0.5331, -0.9447, -1.0), (0.382, -0.9021, -1.0), (0.2346, -0.8478, -1.0), (0.09202, -0.782, -1.0), (-0.045, -0.7053, -1.0), (-0.1756, -0.618, -1.0), (-0.2989, -0.5208, -1.0), (-0.4142, -0.4142, -1.0), (-0.5208, -0.2989, -1.0), (-0.618, -0.1756, -1.0), (-0.7053, -0.045, -1.0), (-0.782, 0.09202, -1.0), (-0.8478, 0.2346, -1.0), (-0.9021, 0.382, -1.0), (-0.9447, 0.5331, -1.0), (-0.9754, 0.6871, -1.0), (-0.9938, 0.8431, -1.0), (-1.0, -1.0, 1.0), (-0.9938, -1.0, 0.8431), (-0.9754, -1.0, 0.6871), (-0.9447, -1.0, 0.5331), (-0.9021, -1.0, 0.382), (-0.8478, -1.0, 0.2346), (-0.782, -1.0, 0.09202), (-0.7053, -1.0, -0.045), (-0.618, -1.0, -0.1756), (-0.5208, -1.0, -0.2989), (-0.4142, -1.0, -0.4142), (-0.2989, -1.0, -0.5208), (-0.1756, -1.0, -0.618), (-0.045, -1.0, -0.7053), (0.09202, -1.0, -0.782), (0.2346, -1.0, -0.8478), (0.382, -1.0, -0.9021), (0.5331, -1.0, -0.9447), (0.6871, -1.0, -0.9754), (0.8431, -1.0, -0.9938), (-1.0, 1.0, 1.0), (-0.2989, -0.5208, -0.5208), (-0.1756, -0.618, -0.618), (0.09202, -0.782, -0.782), (0.2346, -0.8478, -0.8478), (0.382, -0.9021, -0.9021), (0.6871, -0.9754, -0.9754), (0.5331, -0.9447, -0.9447), (0.8431, -0.9938, -0.9938), (0.8436, -0.9939, -0.9939), (-0.4142, -0.4142, -0.4142), (-0.5208, -0.2989, -0.5208), (-0.045, -0.7053, -0.7053), (-0.9447, -0.9447, 0.5331), (-0.9021, -0.9021, 0.382), (-0.9754, -0.9754, 0.6871), (-0.9939, -0.9939, 0.8436), (-0.9938, -0.9938, 0.8431), (-0.8478, -0.8478, 0.2346), (-0.782, -0.782, 0.09202), (-0.7053, -0.7053, -0.045), (-0.618, -0.618, -0.1756), (-0.5208, -0.5208, -0.2989), (-0.782, 0.09202, -0.782), (-0.7053, -0.045, -0.7053), (-0.618, -0.1756, -0.618), (-0.8478, 0.2346, -0.8478), (-0.9021, 0.382, -0.9021), (-0.9447, 0.5331, -0.9447), (-0.9938, 0.8431, -0.9938), (-0.9754, 0.6871, -0.9754), (1.0, 1.0, 1.0)], [], [(43, 79, 77, 44), (44, 77, 75, 45), (45, 75, 76, 46), (46, 76, 80, 47), (47, 80, 81, 48), (48, 81, 82, 49), (49, 82, 83, 50), (50, 83, 84, 51), (51, 84, 72, 52), (52, 72, 63, 53), (53, 63, 64, 54), (54, 64, 74, 55), (55, 74, 65, 56), (56, 65, 66, 57), (57, 66, 67, 58), (58, 67, 69, 59), (59, 69, 68, 60), (60, 68, 70, 61), (61, 70, 71, 21), (0, 42, 43, 44, 45, 46, 47, 48, 49, 50, 51, 52, 53, 54, 55, 56, 57, 58, 59, 60, 61, 21), (21, 71, 70, 23), (64, 63, 31, 30), (63, 72, 32, 31), (65, 74, 29, 28), (66, 65, 28, 27), (69, 67, 26, 25), (70, 68, 24, 23), (74, 64, 30, 29), (68, 69, 25, 24), (72, 73, 33, 32), (67, 66, 27, 26), (75, 77, 18, 17), (78, 79, 43, 42), (87, 73, 9, 8), (80, 76, 16, 15), (22, 91, 1), (79, 78, 42, 19), (82, 81, 14, 13), (88, 85, 6, 5), (85, 86, 7, 6), (86, 87, 8, 7), (88, 89, 38, 37), (92, 90, 3, 2), (90, 89, 4, 3), (72, 84, 11, 10), (22, 20, 21, 23, 24, 25, 26, 27, 28, 29, 30, 31, 32, 33, 34, 35, 36, 37, 38, 39, 40, 41), (86, 85, 36, 35), (73, 87, 34, 33), (91, 92, 2, 1), (76, 75, 17, 16), (77, 79, 19, 18), (83, 82, 13, 12), (84, 83, 12, 11), (92, 91, 41, 40), (89, 90, 39, 38), (73, 72, 10, 9), (90, 92, 40, 39), (81, 80, 15, 14), (91, 22, 41), (42, 62, 22, 1, 2, 3, 4, 5, 6, 7, 8, 9, 10, 11, 12, 13, 14, 15, 16, 17, 18, 19), (89, 88, 5, 4), (87, 86, 35, 34), (85, 88, 37, 36), (93, 62, 42, 0), (20, 22, 62, 93), (20, 93, 0, 21)])
me_cube_006.use_remesh_preserve_volume = False
me_cube_006.use_remesh_preserve_attributes = False
me_cube_006.use_mirror_vertex_groups = False
me_cube_006.update()

# ---- objects
ob_heavyarmorroundinvertedcorner_5_5_5 = bpy.data.objects.new('HeavyArmorRoundInvertedCorner_5_5_5', me_cube_007)
ob_heavyarmorroundinvertedcorner_5_5_5_collision = bpy.data.objects.new('HeavyArmorRoundInvertedCorner_5_5_5.collision', me_cube_006)

# ---- transforms, parenting, visibility, modifiers, constraints
ob_heavyarmorroundinvertedcorner_5_5_5.location = (0.0, 0.0, 0.0)
ob_heavyarmorroundinvertedcorner_5_5_5.scale = (1.25, 1.25, 1.25)
ob_heavyarmorroundinvertedcorner_5_5_5.lock_location = (True, True, True)
ob_heavyarmorroundinvertedcorner_5_5_5.lock_rotation = (True, True, True)
ob_heavyarmorroundinvertedcorner_5_5_5.lock_rotations_4d = False
ob_heavyarmorroundinvertedcorner_5_5_5.lock_scale = (True, True, True)
ob_heavyarmorroundinvertedcorner_5_5_5.empty_display_type = 'ARROWS'
ob_heavyarmorroundinvertedcorner_5_5_5.lineart.crease_threshold = 0.0
ob_heavyarmorroundinvertedcorner_5_5_5_collision.location = (0.0, 0.0, 0.0)
ob_heavyarmorroundinvertedcorner_5_5_5_collision.scale = (1.25, 1.25, 1.25)
ob_heavyarmorroundinvertedcorner_5_5_5_collision.lock_location = (True, True, True)
ob_heavyarmorroundinvertedcorner_5_5_5_collision.lock_rotation = (True, True, True)
ob_heavyarmorroundinvertedcorner_5_5_5_collision.lock_rotations_4d = False
ob_heavyarmorroundinvertedcorner_5_5_5_collision.lock_scale = (True, True, True)
ob_heavyarmorroundinvertedcorner_5_5_5_collision.empty_display_type = 'ARROWS'
ob_heavyarmorroundinvertedcorner_5_5_5_collision.lineart.crease_threshold = 0.0

# ---- collection membership
col_collection_1_001.objects.link(ob_heavyarmorroundinvertedcorner_5_5_5)
col_collection_2_001.objects.link(ob_heavyarmorroundinvertedcorner_5_5_5_collision)

# ---- scene / render settings (as saved in the file)
scene.frame_start = 1; scene.frame_end = 250; scene.frame_set(1)
scene.render.engine = 'CYCLES'
scene.render.resolution_percentage = 50
scene.render.dither_intensity = 0.0
scene.cycles.use_denoising = False
scene.cycles.samples = 128
scene.cycles.sampling_pattern = 'TABULATED_SOBOL'
scene.cycles.light_sampling_threshold = 0.0
scene.cycles.use_adaptive_sampling = False
scene.cycles.use_light_tree = False
scene.cycles.blur_glossy = 0.0
scene.cycles.sample_clamp_indirect = 0.0
scene.view_settings.view_transform = 'Standard'
bpy.context.view_layer.update()

# ---- added for rendering (the .blend has no active camera and no usable light): camera, sun
cam_auto = bpy.data.cameras.new('AutoCamera')
cam_auto.lens = 50.0
cam_auto.sensor_width = 36.0
cam_auto.clip_end = 1000.0
ob_auto_camera = bpy.data.objects.new('AutoCamera', cam_auto)
scene.collection.objects.link(ob_auto_camera)
ob_auto_camera.location = (4.00634, -4.80761, 3.20507)
ob_auto_camera.rotation_euler = (1.09748, -7.21219e-08, 0.694738)
scene.camera = ob_auto_camera
light_auto_sun = bpy.data.lights.new('AutoSun', 'SUN')
light_auto_sun.energy = 3.0
light_auto_sun.angle = 0.0523599
ob_auto_sun = bpy.data.objects.new('AutoSun', light_auto_sun)
scene.collection.objects.link(ob_auto_sun)
ob_auto_sun.rotation_euler = (0.872665, 0.174533, 0.523599)
bpy.context.view_layer.update()
